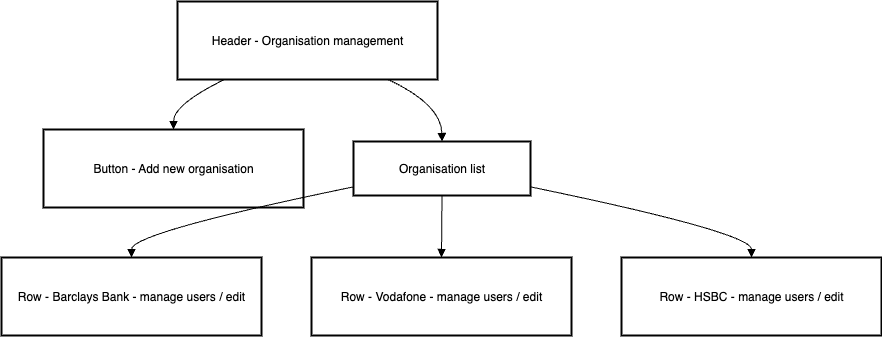

The diagram above was exported from draw.io. Its source (the exported page's mxGraphModel, read from the mxfile embedded in the PNG):
<mxGraphModel dx="1569" dy="1342" grid="1" gridSize="10" guides="1" tooltips="1" connect="1" arrows="1" fold="1" page="1" pageScale="1" pageWidth="850" pageHeight="1100" math="0" shadow="0">
  <root>
    <mxCell id="0" />
    <mxCell id="1" parent="0" />
    <mxCell id="fZSTT13NXit6XnsxiIPH-54" value="Header - Organisation management" style="whiteSpace=wrap;strokeWidth=2;" vertex="1" parent="1">
      <mxGeometry x="436" y="20" width="260" height="78" as="geometry" />
    </mxCell>
    <mxCell id="fZSTT13NXit6XnsxiIPH-55" value="Button - Add new organisation" style="whiteSpace=wrap;strokeWidth=2;" vertex="1" parent="1">
      <mxGeometry x="302" y="148" width="260" height="78" as="geometry" />
    </mxCell>
    <mxCell id="fZSTT13NXit6XnsxiIPH-56" value="Organisation list" style="whiteSpace=wrap;strokeWidth=2;" vertex="1" parent="1">
      <mxGeometry x="612" y="160" width="177" height="54" as="geometry" />
    </mxCell>
    <mxCell id="fZSTT13NXit6XnsxiIPH-57" value="Row - Barclays Bank - manage users / edit" style="whiteSpace=wrap;strokeWidth=2;" vertex="1" parent="1">
      <mxGeometry x="260" y="276" width="260" height="78" as="geometry" />
    </mxCell>
    <mxCell id="fZSTT13NXit6XnsxiIPH-58" value="Row - Vodafone - manage users / edit" style="whiteSpace=wrap;strokeWidth=2;" vertex="1" parent="1">
      <mxGeometry x="570" y="276" width="260" height="78" as="geometry" />
    </mxCell>
    <mxCell id="fZSTT13NXit6XnsxiIPH-59" value="Row - HSBC - manage users / edit" style="whiteSpace=wrap;strokeWidth=2;" vertex="1" parent="1">
      <mxGeometry x="880" y="276" width="260" height="78" as="geometry" />
    </mxCell>
    <mxCell id="fZSTT13NXit6XnsxiIPH-60" value="" style="curved=1;startArrow=none;endArrow=block;exitX=0.18;exitY=1;entryX=0.5;entryY=0;rounded=0;" edge="1" parent="1" source="fZSTT13NXit6XnsxiIPH-54" target="fZSTT13NXit6XnsxiIPH-55">
      <mxGeometry relative="1" as="geometry">
        <Array as="points">
          <mxPoint x="432" y="123" />
        </Array>
      </mxGeometry>
    </mxCell>
    <mxCell id="fZSTT13NXit6XnsxiIPH-61" value="" style="curved=1;startArrow=none;endArrow=block;exitX=0.81;exitY=1;entryX=0.5;entryY=0;rounded=0;" edge="1" parent="1" source="fZSTT13NXit6XnsxiIPH-54" target="fZSTT13NXit6XnsxiIPH-56">
      <mxGeometry relative="1" as="geometry">
        <Array as="points">
          <mxPoint x="700" y="123" />
        </Array>
      </mxGeometry>
    </mxCell>
    <mxCell id="fZSTT13NXit6XnsxiIPH-62" value="" style="curved=1;startArrow=none;endArrow=block;exitX=0;exitY=0.84;entryX=0.5;entryY=0;rounded=0;" edge="1" parent="1" source="fZSTT13NXit6XnsxiIPH-56" target="fZSTT13NXit6XnsxiIPH-57">
      <mxGeometry relative="1" as="geometry">
        <Array as="points">
          <mxPoint x="390" y="251" />
        </Array>
      </mxGeometry>
    </mxCell>
    <mxCell id="fZSTT13NXit6XnsxiIPH-63" value="" style="curved=1;startArrow=none;endArrow=block;exitX=0.5;exitY=1;entryX=0.5;entryY=0;rounded=0;" edge="1" parent="1" source="fZSTT13NXit6XnsxiIPH-56" target="fZSTT13NXit6XnsxiIPH-58">
      <mxGeometry relative="1" as="geometry">
        <Array as="points" />
      </mxGeometry>
    </mxCell>
    <mxCell id="fZSTT13NXit6XnsxiIPH-64" value="" style="curved=1;startArrow=none;endArrow=block;exitX=1;exitY=0.84;entryX=0.5;entryY=0;rounded=0;" edge="1" parent="1" source="fZSTT13NXit6XnsxiIPH-56" target="fZSTT13NXit6XnsxiIPH-59">
      <mxGeometry relative="1" as="geometry">
        <Array as="points">
          <mxPoint x="1010" y="251" />
        </Array>
      </mxGeometry>
    </mxCell>
  </root>
</mxGraphModel>